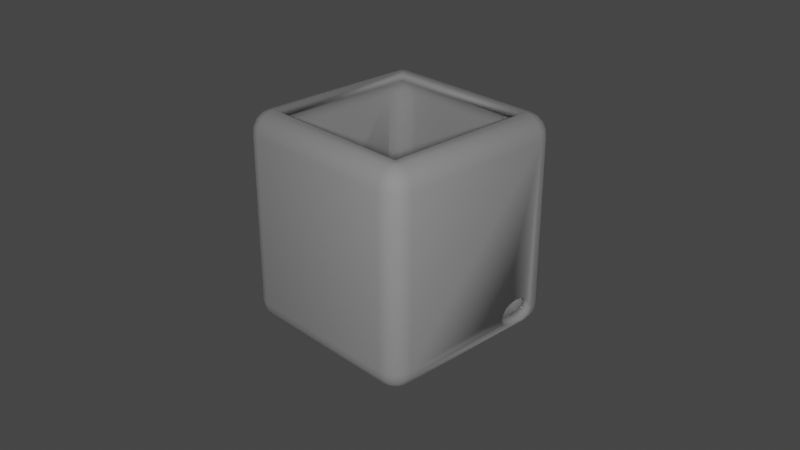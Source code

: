 # Source: arduino.blend  (saved by Blender 2.93.21; exported with 4.5.12 LTS)
import bpy
from mathutils import Matrix  # noqa: F401  (used for matrix-valued properties, if any)

bpy.ops.wm.read_factory_settings(use_empty=True)
scene = bpy.context.scene
scene.name = 'Scene'

# ---- collections
col_miscellanous = bpy.data.collections.new('miscellanous'); scene.collection.children.link(col_miscellanous)
col_essai_1 = bpy.data.collections.new('essai 1'); scene.collection.children.link(col_essai_1)
col_lampes = bpy.data.collections.new('lampes'); col_essai_1.children.link(col_lampes)

# ---- world
world_world = bpy.data.worlds.new('World'); scene.world = world_world
world_world.use_nodes = True; world_world.node_tree.nodes.clear()
_N = world_world.node_tree.nodes; _L = world_world.node_tree.links
n0 = _N.new('ShaderNodeOutputWorld'); n0.name = 'World Output'; n0.location = (300, 300)
n1 = _N.new('ShaderNodeBackground'); n1.name = 'Background'; n1.location = (10, 300)
n1.inputs[0].default_value = (0.05088, 0.05088, 0.05088, 1.0)
_L.new(n1.outputs[0], n0.inputs[0])
n0.is_active_output = True
world_world.color = (0.05088, 0.05088, 0.05088)
world_world.use_sun_shadow = False
world_world.sun_shadow_jitter_overblur = 0.0

# ---- cameras
cam_camera = bpy.data.cameras.new('Camera')
cam_camera.clip_end = 100.0
cam_camera.ortho_scale = 7.314

# ---- lights
light_point = bpy.data.lights.new('Point', 'POINT')
light_point.transmission_factor = 0.0
light_point.energy = 1000.0
light_point.shadow_soft_size = 0.25
light_point.shadow_maximum_resolution = 0.006
light_point.use_absolute_resolution = True
light_trilamp_back = bpy.data.lights.new('TriLamp-Back', 'AREA')
light_trilamp_back.transmission_factor = 0.0
light_trilamp_back.energy = 1.178
light_trilamp_back.shadow_soft_size = 0.25
light_trilamp_back.shadow_maximum_resolution = 0.006
light_trilamp_back.use_absolute_resolution = True
light_trilamp_fill = bpy.data.lights.new('TriLamp-Fill', 'AREA')
light_trilamp_fill.transmission_factor = 0.0
light_trilamp_fill.energy = 1.178
light_trilamp_fill.shadow_soft_size = 0.25
light_trilamp_fill.shadow_maximum_resolution = 0.006
light_trilamp_fill.use_absolute_resolution = True
light_trilamp_key = bpy.data.lights.new('TriLamp-Key', 'AREA')
light_trilamp_key.transmission_factor = 0.0
light_trilamp_key.energy = 2.356
light_trilamp_key.shadow_soft_size = 0.25
light_trilamp_key.shadow_maximum_resolution = 0.006
light_trilamp_key.use_absolute_resolution = True

# ---- meshes
me_roundcube = bpy.data.meshes.new('Roundcube')
me_roundcube.from_pydata([(0.9155, 0.9155, -0.9155), (0.8577, 0.9354, -0.9354), (0.8, 0.9414, -0.9414), (-0.8, 0.9414, -0.9414), (-0.8577, 0.9354, -0.9354), (0.9354, 0.9354, -0.8577), (0.8677, 0.9756, -0.8677), (0.8, 0.9871, -0.8707), (-0.8, 0.9871, -0.8707), (-0.8677, 0.9756, -0.8677), (0.9414, 0.9414, -0.8), (0.9414, 0.9414, 0.8), (0.8707, 0.9871, -0.8), (0.8707, 0.9871, 0.8), (0.8, 1.0, 0.8), (0.8, 1.0, -0.8), (-0.8, 1.0, -0.8), (-0.8, 1.0, 0.8), (-0.8707, 0.9871, -0.8), (-0.8707, 0.9871, 0.8), (0.9354, 0.9354, 0.8577), (0.8677, 0.9756, 0.8677), (0.8, 0.9871, 0.8707), (-0.8, 0.9871, 0.8707), (-0.8677, 0.9756, 0.8677), (-0.9155, 0.9155, -0.9155), (-0.9354, 0.8577, -0.9354), (-0.9414, 0.8, -0.9414), (-0.9414, -0.8, -0.9414), (-0.9354, -0.8577, -0.9354), (-0.9354, 0.9354, -0.8577), (-0.9756, 0.8677, -0.8677), (-0.9871, 0.8, -0.8707), (-0.9871, -0.8, -0.8707), (-0.9756, -0.8677, -0.8677), (-0.9414, 0.9414, -0.8), (-0.9414, 0.9414, 0.8), (-0.9871, 0.8707, -0.8), (-0.9871, 0.8707, 0.8), (-1.0, 0.8, 0.8), (-1.0, 0.8, -0.8), (-1.0, -0.8, -0.8), (-1.0, -0.8, 0.8), (-0.9871, -0.8707, -0.8), (-0.9871, -0.8707, 0.8), (-0.9354, 0.9354, 0.8577), (-0.9756, 0.8677, 0.8677), (-0.9871, 0.8, 0.8707), (-0.9871, -0.8, 0.8707), (-0.9756, -0.8677, 0.8677), (-0.9155, -0.9155, -0.9155), (-0.8577, -0.9354, -0.9354), (-0.8, -0.9414, -0.9414), (0.8, -0.9414, -0.9414), (0.8577, -0.9354, -0.9354), (-0.9354, -0.9354, -0.8577), (-0.8677, -0.9756, -0.8677), (-0.8, -0.9871, -0.8707), (0.8, -0.9871, -0.8707), (0.8677, -0.9756, -0.8677), (-0.9414, -0.9414, -0.8), (-0.9414, -0.9414, 0.8), (-0.8707, -0.9871, -0.8), (-0.8707, -0.9871, 0.8), (-0.8, -1.0, 0.8), (-0.8, -1.0, -0.8), (0.8, -1.0, -0.8), (0.8, -1.0, 0.8), (0.8707, -0.9871, -0.8), (0.8707, -0.9871, 0.8), (-0.9354, -0.9354, 0.8577), (-0.8677, -0.9756, 0.8677), (-0.8, -0.9871, 0.8707), (0.8, -0.9871, 0.8707), (0.8677, -0.9756, 0.8677), (0.9155, -0.9155, -0.9155), (0.9354, -0.8577, -0.9354), (0.9414, -0.8, -0.9414), (0.9414, 0.8, -0.9414), (0.9354, 0.8577, -0.9354), (0.9354, -0.9354, -0.8577), (0.9756, -0.8677, -0.8677), (0.9871, -0.8, -0.8707), (0.9871, 0.8, -0.8707), (0.9756, 0.8677, -0.8677), (0.9414, -0.9414, -0.8), (0.9414, -0.9414, 0.8), (0.9871, -0.8707, -0.8), (0.9871, -0.8707, 0.8), (1.0, -0.8, 0.8), (1.0, -0.8, -0.8), (1.0, 0.8, 0.8), (0.9871, 0.8707, -0.8), (0.9871, 0.8707, 0.8), (0.9354, -0.9354, 0.8577), (0.9756, -0.8677, 0.8677), (0.9871, -0.8, 0.8707), (0.9871, 0.8, 0.8707), (0.9756, 0.8677, 0.8677), (0.8677, -0.8677, -0.9756), (0.8, -0.8707, -0.9871), (-0.8, -0.8707, -0.9871), (-0.8677, -0.8677, -0.9756), (0.8707, -0.8, -0.9871), (0.8707, 0.8, -0.9871), (0.8, 0.8, -1.0), (0.8, -0.8, -1.0), (-0.8, -0.8, -1.0), (-0.8, 0.8, -1.0), (-0.8707, -0.8, -0.9871), (-0.8707, 0.8, -0.9871), (0.8677, 0.8677, -0.9756), (0.8, 0.8707, -0.9871), (-0.8, 0.8707, -0.9871), (-0.8677, 0.8677, -0.9756), (0.9155, 0.9155, 0.9155), (0.8577, 0.9354, 0.9354), (0.8, 0.9414, 0.9414), (-0.8, 0.9414, 0.9414), (-0.8577, 0.9354, 0.9354), (-0.9155, 0.9155, 0.9155), (0.9354, 0.8577, 0.9354), (0.8677, 0.8677, 0.9756), (0.8, 0.8707, 0.9871), (-0.8, 0.8707, 0.9871), (-0.8677, 0.8677, 0.9756), (-0.9354, 0.8577, 0.9354), (0.9414, 0.8, 0.9414), (0.9414, -0.8, 0.9414), (0.8707, 0.8, 0.9871), (0.8707, -0.8, 0.9871), (0.8, -0.8, 1.0), (0.8, 0.8, 1.0), (-0.8, 0.8, 1.0), (-0.8, -0.8, 1.0), (-0.8707, 0.8, 0.9871), (-0.8707, -0.8, 0.9871), (-0.9414, 0.8, 0.9414), (-0.9414, -0.8, 0.9414), (0.9354, -0.8577, 0.9354), (0.8677, -0.8677, 0.9756), (0.8, -0.8707, 0.9871), (-0.8, -0.8707, 0.9871), (-0.8677, -0.8677, 0.9756), (-0.9354, -0.8577, 0.9354), (0.9155, -0.9155, 0.9155), (0.8577, -0.9354, 0.9354), (0.8, -0.9414, 0.9414), (-0.8, -0.9414, 0.9414), (-0.8577, -0.9354, 0.9354), (-0.9155, -0.9155, 0.9155), (0.987, 0.987, -0.987), (0.9248, 1.008, -1.008), (1.008, 1.008, -0.9248), (-0.9248, 1.008, -1.008), (-0.9355, 1.052, -0.9355), (0.9388, 1.064, -0.8625), (0.9388, 1.064, 0.8625), (0.8625, 1.078, -0.8625), (-0.8625, 1.064, -0.9388), (-0.8625, 1.078, -0.8625), (-0.8625, 1.078, 0.8625), (-0.9388, 1.064, -0.8625), (1.008, 1.008, 0.9248), (0.9355, 1.052, 0.9355), (0.9355, -1.052, 0.9355), (0.9248, -1.008, 1.008), (1.008, -1.008, -0.9248), (1.052, -0.9355, -0.9355), (-0.987, 0.987, -0.987), (-1.015, -0.8625, -1.015), (-1.008, -0.9248, -1.008), (-1.064, -0.8625, -0.9388), (-1.052, -0.9355, -0.9355), (-1.008, -1.008, -0.9248), (-1.015, 1.015, 0.8625), (-1.064, 0.9388, 0.8625), (-1.064, 0.8625, -0.9388), (-1.078, 0.8625, -0.8625), (-1.078, -0.8625, -0.8625), (-1.008, 1.008, 0.9248), (-0.8625, 1.064, 0.9388), (-0.9355, 1.052, 0.9355), (-0.8625, -1.015, -1.015), (0.8625, -1.015, -1.015), (-0.8625, -1.064, -0.9388), (-1.015, -1.015, -0.8625), (-1.015, -1.015, 0.8625), (-0.9355, -1.052, -0.9355), (-0.9388, -1.064, -0.8625), (-0.8625, -1.078, 0.8625), (-0.8625, -1.078, -0.8625), (0.8625, -1.078, 0.8625), (0.9388, -1.064, -0.8625), (0.9388, -1.064, 0.8625), (-0.8625, -1.064, 0.9388), (0.8625, -1.064, 0.9388), (1.008, -0.9248, -1.008), (1.015, -0.8625, -1.015), (-0.9388, 1.064, 0.8625), (1.008, 0.9248, -1.008), (1.015, -1.015, -0.8625), (1.064, -0.9388, 0.8625), (1.078, -0.8625, 0.8625), (1.052, 0.9355, -0.9355), (1.064, 0.9388, -0.8625), (1.078, 0.8625, 0.8625), (1.064, 0.9388, 0.8625), (-1.064, -0.8625, 0.9388), (-1.052, -0.9355, 0.9355), (1.052, -0.9355, 0.9355), (1.064, -0.8625, 0.9388), (1.064, 0.8625, 0.9388), (1.052, 0.9355, 0.9355), (0.9355, -0.9355, -1.052), (0.8625, -0.9388, -1.064), (-0.8625, -0.9388, -1.064), (0.9388, -0.8625, -1.064), (0.9388, 0.8625, -1.064), (0.8625, -0.8625, -1.078), (-0.8625, -0.8625, -1.078), (-0.8625, 0.8625, -1.078), (-0.9355, 0.9355, 1.052), (-1.008, 0.9248, 1.008), (0.9355, 0.9355, -1.052), (0.8625, 0.9388, -1.064), (-0.9355, 0.9355, -1.052), (0.987, 0.987, 0.987), (0.9248, 1.008, 1.008), (-0.9248, 1.008, 1.008), (-0.987, 0.987, 0.987), (1.008, 0.9248, 1.008), (0.8625, 0.9388, 1.064), (-0.8625, 0.9388, 1.064), (1.015, 0.8625, 1.015), (1.015, -0.8625, 1.015), (0.9388, 0.8625, 1.064), (0.8625, 0.8625, 1.078), (0.8625, -0.8625, 1.078), (-0.8625, -0.8625, 1.078), (-0.9388, 0.8625, 1.064), (-0.9388, -0.8625, 1.064), (-1.015, 0.8625, 1.015), (-1.015, -0.8625, 1.015), (1.008, -0.9248, 1.008), (0.9355, -0.9355, 1.052), (0.8625, -0.9388, 1.064), (-0.9355, -0.9355, 1.052), (-1.008, -0.9248, 1.008), (0.987, -0.987, 0.987), (-0.8625, -1.015, 1.015), (-0.9248, -1.008, 1.008), (-1.052, 0.9355, -0.9355), (-1.015, 1.015, -0.8625), (-1.064, 0.9388, -0.8625), (1.015, -1.015, 0.8625), (-0.8625, 0.8625, 1.078), (0.8625, -1.064, -0.9388), (0.9355, -1.052, -0.9355), (0.8625, 1.015, -1.015), (0.9355, 1.052, -0.9355), (1.015, 1.015, -0.8625), (0.8625, 1.078, 0.8625), (0.8625, 1.064, 0.9388), (-1.008, 0.9248, -1.008), (-1.008, 1.008, -0.9248), (1.064, -0.8625, -0.9388), (-1.078, -0.8625, 0.8625), (-1.064, -0.9388, -0.8625), (-1.052, 0.9355, 0.9355), (-0.987, -0.987, -0.987), (0.9248, -1.008, -1.008), (-0.9388, -1.064, 0.8625), (0.8625, -1.078, -0.8625), (-1.008, -1.008, 0.9248), (1.015, 0.8625, -1.015), (1.064, -0.9388, -0.8625), (1.078, -0.8625, -0.8625), (-0.9355, -0.9355, -1.052), (0.8625, 0.8625, -1.078), (-0.9388, 0.8625, -1.064), (-0.8625, 0.9388, -1.064), (0.8625, 1.015, 1.015), (0.9355, 0.9355, 1.052), (0.9388, -0.8625, 1.064), (-0.9388, -0.8625, -1.064), (0.8625, -1.015, 1.015), (-0.987, -0.987, 0.987), (-0.8625, 1.015, -1.015), (0.8625, 1.064, -0.9388), (1.015, 1.015, 0.8625), (-1.015, 0.8625, -1.015), (-1.078, 0.8625, 0.8625), (-1.064, -0.9388, 0.8625), (-1.064, 0.8625, 0.9388), (1.064, 0.8625, -0.9388), (-0.9248, -1.008, -1.008), (-0.9355, -1.052, 0.9355), (0.987, -0.987, -0.987), (1.078, 0.8625, -0.8625), (1.008, -1.008, 0.9248), (-0.8625, 1.015, 1.015), (-0.8625, -0.9388, 1.064), (1.078, 0.4991, -0.7053), (1.0, 0.4991, -0.7036), (0.9871, 0.4294, -0.8707), (0.9871, 0.7898, -0.8707), (1.0, 0.469, -0.7203), (1.078, 0.469, -0.722), (0.9622, 0.469, -0.9092), (0.9751, 0.4443, -0.8892), (1.0, 0.4443, -0.7406), (1.078, 0.4443, -0.7424), (0.9516, 0.4991, -0.9257), (0.9437, 0.5335, -0.9379), (0.9414, 0.5508, -0.9414), (0.9516, 0.7201, -0.9257), (0.9751, 0.775, -0.8892), (0.9437, 0.6857, -0.9379), (0.9622, 0.7502, -0.9092), (0.9414, 0.6684, -0.9414), (1.0, 0.4259, -0.7638), (1.078, 0.4259, -0.7656), (0.9972, 0.4108, -0.8151), (1.0, 0.413, -0.8), (1.0, 0.4146, -0.789), (1.078, 0.4146, -0.7907), (0.9879, 0.4259, -0.8663), (0.9925, 0.4146, -0.8412), (0.9906, 0.8, -0.8515), (0.9879, 0.7933, -0.8663), (0.9916, 0.8047, -0.8412), (0.9957, 0.8085, -0.8151), (0.9989, 0.8063, -0.8), (1.078, 0.4108, -0.8169), (1.078, 0.4146, -0.8431), (1.0, 0.5335, -0.6912), (1.0, 0.6096, -0.681), (1.0, 0.6857, -0.6912), (1.0, 0.6484, -0.6835), (1.0, 0.7502, -0.7203), (1.0, 0.7933, -0.7638), (1.0, 0.8, -0.7786), (1.0, 0.775, -0.7406), (1.0, 0.7201, -0.7036), (1.077, 0.4259, -0.8683), (1.078, 0.4233, -0.8625), (1.0, 0.5708, -0.6835), (0.9991, 0.8047, -0.789), (0.9314, 0.6096, -0.9479), (0.9353, 0.5708, -0.9454), (0.9353, 0.6484, -0.9454), (1.073, 0.4443, -0.8914), (1.057, 0.6096, -0.9507), (1.069, 0.469, -0.9116), (1.064, 0.5284, -0.9388), (1.058, 0.5708, -0.9481), (1.063, 0.5335, -0.9406), (1.063, 0.6857, -0.9406), (1.064, 0.6909, -0.9388), (1.058, 0.6484, -0.9481), (1.066, 0.4991, -0.9283), (1.069, 0.7502, -0.9116), (1.066, 0.7201, -0.9283), (1.073, 0.775, -0.8914), (1.077, 0.7933, -0.8683), (1.078, 0.7959, -0.8625), (1.078, 0.5708, -0.6853), (1.078, 0.5335, -0.6929), (1.078, 0.6484, -0.6853), (1.078, 0.7201, -0.7053), (1.078, 0.7502, -0.722), (1.078, 0.6857, -0.6929), (1.078, 0.7933, -0.7656), (1.078, 0.8085, -0.8169), (1.078, 0.8047, -0.7907), (1.078, 0.8047, -0.8431), (1.078, 0.775, -0.7424), (1.078, 0.6096, -0.6827), (-0.9996, -0.244, -0.8024), (-1.0, -0.244, -0.8), (-0.9981, -0.2374, -0.8106), (-0.9956, -0.1784, -0.8242), (-0.9965, -0.2143, -0.8189), (-0.9953, -0.1425, -0.8258), (-0.9981, 0.7645, -0.8106), (-0.9996, 0.7711, -0.8024), (-1.0, 0.7711, -0.8), (-0.9953, 0.6696, -0.8258), (-0.9956, 0.7055, -0.8242), (-0.9965, 0.7414, -0.8189), (-1.0, 0.7645, -0.6068), (-1.0, 0.7711, -0.6151), (-1.0, 0.6696, -0.5917), (-1.0, 0.7055, -0.5932), (-1.0, 0.7414, -0.5986), (-1.0, -0.244, -0.6151), (-1.0, -0.2374, -0.6068), (-1.0, -0.2143, -0.5986), (-1.0, -0.1425, -0.5917), (-1.0, -0.1784, -0.5932), (-1.078, -0.244, -0.8024), (-1.078, -0.2374, -0.8106), (-1.078, -0.244, -0.6151), (-1.078, -0.1784, -0.8242), (-1.078, -0.2143, -0.8189), (-1.078, -0.1784, -0.5932), (-1.078, -0.2143, -0.5986), (-1.078, -0.2374, -0.6068), (-1.078, 0.6696, -0.8258), (-1.078, -0.1425, -0.5917), (-1.078, -0.1425, -0.8258), (-1.078, 0.7711, -0.8024), (-1.078, 0.7645, -0.8106), (-1.078, 0.7055, -0.8242), (-1.078, 0.7414, -0.8189), (-1.078, 0.7645, -0.6068), (-1.078, 0.7711, -0.6151), (-1.078, 0.6696, -0.5917), (-1.078, 0.7055, -0.5932), (-1.078, 0.7414, -0.5986)], [], [(0, 5, 6, 1), (1, 6, 7, 2), (2, 7, 8, 3), (3, 8, 9, 4), (4, 9, 30, 25), (5, 10, 12, 6), (6, 12, 15, 7), (7, 15, 16, 8), (8, 16, 18, 9), (9, 18, 35, 30), (10, 11, 13, 12), (12, 13, 14, 15), (15, 14, 17, 16), (16, 17, 19, 18), (18, 19, 36, 35), (11, 20, 21, 13), (13, 21, 22, 14), (14, 22, 23, 17), (17, 23, 24, 19), (19, 24, 45, 36), (20, 115, 116, 21), (21, 116, 117, 22), (22, 117, 118, 23), (23, 118, 119, 24), (24, 119, 120, 45), (25, 30, 31, 26), (26, 31, 32, 27), (27, 32, 33, 28), (28, 33, 34, 29), (29, 34, 55, 50), (30, 35, 37, 31), (31, 37, 40, 32), (41, 33, 32, 40, 387, 386, 385, 390, 389, 388, 384, 382, 383, 381, 379, 380), (33, 41, 43, 34), (34, 43, 60, 55), (35, 36, 38, 37), (37, 38, 39, 40), (387, 40, 39, 42, 41, 380, 396, 397, 398, 400, 399, 393, 394, 395, 391, 392), (41, 42, 44, 43), (43, 44, 61, 60), (36, 45, 46, 38), (38, 46, 47, 39), (39, 47, 48, 42), (42, 48, 49, 44), (44, 49, 70, 61), (45, 120, 126, 46), (46, 126, 137, 47), (47, 137, 138, 48), (48, 138, 144, 49), (49, 144, 150, 70), (50, 55, 56, 51), (51, 56, 57, 52), (52, 57, 58, 53), (53, 58, 59, 54), (54, 59, 80, 75), (55, 60, 62, 56), (56, 62, 65, 57), (57, 65, 66, 58), (58, 66, 68, 59), (59, 68, 85, 80), (60, 61, 63, 62), (62, 63, 64, 65), (65, 64, 67, 66), (66, 67, 69, 68), (68, 69, 86, 85), (61, 70, 71, 63), (63, 71, 72, 64), (64, 72, 73, 67), (67, 73, 74, 69), (69, 74, 94, 86), (70, 150, 149, 71), (71, 149, 148, 72), (72, 148, 147, 73), (73, 147, 146, 74), (74, 146, 145, 94), (75, 80, 81, 76), (76, 81, 82, 77), (306, 83, 78, 320, 318, 316, 319, 317), (315, 77, 82, 305, 310, 309, 313, 314), (78, 83, 84, 79), (79, 84, 5, 0), (80, 85, 87, 81), (81, 87, 90, 82), (329, 83, 306), (329, 306, 330), (305, 82, 90, 324, 323, 328, 327), (333, 92, 84, 83, 329, 331, 332), (84, 92, 10, 5), (85, 86, 88, 87), (87, 88, 89, 90), (324, 90, 89, 91, 342, 341, 343, 340, 344, 338, 339, 337, 347, 336, 304, 307, 311, 321, 325), (91, 93, 92, 333, 348, 342), (92, 93, 11, 10), (86, 94, 95, 88), (88, 95, 96, 89), (89, 96, 97, 91), (91, 97, 98, 93), (93, 98, 20, 11), (94, 145, 139, 95), (95, 139, 128, 96), (96, 128, 127, 97), (97, 127, 121, 98), (98, 121, 115, 20), (75, 76, 99, 54), (54, 99, 100, 53), (53, 100, 101, 52), (52, 101, 102, 51), (51, 102, 29, 50), (76, 77, 103, 99), (99, 103, 106, 100), (100, 106, 107, 101), (101, 107, 109, 102), (102, 109, 28, 29), (320, 78, 104, 103, 77, 315, 350, 349, 351), (103, 104, 105, 106), (106, 105, 108, 107), (107, 108, 110, 109), (109, 110, 27, 28), (78, 79, 111, 104), (104, 111, 112, 105), (105, 112, 113, 108), (108, 113, 114, 110), (110, 114, 26, 27), (79, 0, 1, 111), (111, 1, 2, 112), (112, 2, 3, 113), (113, 3, 4, 114), (114, 4, 25, 26), (115, 121, 122, 116), (116, 122, 123, 117), (117, 123, 124, 118), (118, 124, 125, 119), (119, 125, 126, 120), (121, 127, 129, 122), (122, 129, 132, 123), (123, 132, 133, 124), (124, 133, 135, 125), (125, 135, 137, 126), (127, 128, 130, 129), (129, 130, 131, 132), (151, 152, 260, 153), (133, 134, 136, 135), (135, 136, 138, 137), (128, 139, 140, 130), (130, 140, 141, 131), (131, 141, 142, 134), (134, 142, 143, 136), (136, 143, 144, 138), (139, 145, 146, 140), (140, 146, 147, 141), (141, 147, 148, 142), (142, 148, 149, 143), (143, 149, 150, 144), (152, 259, 289, 260), (259, 288, 159, 289), (288, 154, 155, 159), (154, 169, 265, 155), (153, 260, 156, 261), (260, 289, 158, 156), (289, 159, 160, 158), (159, 155, 162, 160), (155, 265, 253, 162), (261, 156, 157, 290), (156, 158, 262, 157), (158, 160, 161, 262), (160, 162, 199, 161), (162, 253, 175, 199), (290, 157, 164, 163), (157, 262, 263, 164), (262, 161, 181, 263), (161, 199, 182, 181), (199, 175, 180, 182), (163, 164, 228, 227), (164, 263, 282, 228), (263, 181, 301, 282), (181, 182, 229, 301), (182, 180, 230, 229), (169, 264, 252, 265), (264, 291, 177, 252), (291, 170, 172, 177), (170, 171, 173, 172), (171, 270, 174, 173), (265, 252, 254, 253), (252, 177, 178, 254), (177, 172, 179, 178), (172, 173, 268, 179), (173, 174, 186, 268), (253, 254, 176, 175), (254, 178, 292, 176), (401, 179, 267, 292, 178, 412, 417, 416, 420, 419, 418, 410, 406, 407, 408, 403), (178, 179, 401, 402, 405, 404, 411, 409, 414, 415, 413, 412), (179, 268, 293, 267), (268, 186, 187, 293), (175, 176, 269, 180), (176, 292, 294, 269), (292, 267, 208, 294), (267, 293, 209, 208), (293, 187, 274, 209), (180, 269, 223, 230), (269, 294, 242, 223), (294, 208, 243, 242), (208, 209, 248, 243), (209, 274, 287, 248), (270, 296, 188, 174), (296, 183, 185, 188), (183, 184, 257, 185), (184, 271, 258, 257), (271, 298, 167, 258), (174, 188, 189, 186), (188, 185, 191, 189), (185, 257, 273, 191), (257, 258, 193, 273), (258, 167, 201, 193), (186, 189, 272, 187), (189, 191, 190, 272), (191, 273, 192, 190), (273, 193, 194, 192), (193, 201, 255, 194), (187, 272, 297, 274), (272, 190, 195, 297), (190, 192, 196, 195), (192, 194, 165, 196), (194, 255, 300, 165), (274, 297, 251, 287), (297, 195, 250, 251), (195, 196, 286, 250), (196, 165, 166, 286), (165, 300, 249, 166), (298, 197, 168, 167), (197, 198, 266, 168), (266, 198, 275, 295, 359, 358, 360, 353, 356, 357, 355), (275, 200, 204, 295), (200, 151, 153, 204), (167, 168, 276, 201), (168, 266, 277, 276), (363, 359, 295, 299, 366, 365, 364, 362), (277, 266, 355, 361, 354, 352, 345, 346), (295, 204, 205, 299), (204, 153, 261, 205), (201, 276, 202, 255), (276, 277, 203, 202), (376, 366, 299, 206, 203, 277, 346, 335, 334, 326, 322, 312, 308, 303, 368, 367, 378, 369, 372, 370, 371, 377, 373, 375, 374), (299, 205, 207, 206), (205, 261, 290, 207), (255, 202, 210, 300), (202, 203, 211, 210), (203, 206, 212, 211), (206, 207, 213, 212), (207, 290, 163, 213), (300, 210, 244, 249), (210, 211, 235, 244), (211, 212, 234, 235), (212, 213, 231, 234), (213, 163, 227, 231), (298, 271, 214, 197), (271, 184, 215, 214), (184, 183, 216, 215), (183, 296, 278, 216), (296, 270, 171, 278), (197, 214, 217, 198), (214, 215, 219, 217), (215, 216, 220, 219), (216, 278, 285, 220), (278, 171, 170, 285), (198, 217, 218, 275), (217, 219, 279, 218), (219, 220, 221, 279), (220, 285, 280, 221), (285, 170, 291, 280), (275, 218, 224, 200), (218, 279, 225, 224), (279, 221, 281, 225), (221, 280, 226, 281), (280, 291, 264, 226), (200, 224, 152, 151), (224, 225, 259, 152), (225, 281, 288, 259), (281, 226, 154, 288), (226, 264, 169, 154), (227, 228, 283, 231), (228, 282, 232, 283), (282, 301, 233, 232), (301, 229, 222, 233), (229, 230, 223, 222), (231, 283, 236, 234), (283, 232, 237, 236), (232, 233, 256, 237), (233, 222, 240, 256), (222, 223, 242, 240), (234, 236, 284, 235), (236, 237, 238, 284), (256, 240, 241, 239), (240, 242, 243, 241), (235, 284, 245, 244), (284, 238, 246, 245), (238, 239, 302, 246), (239, 241, 247, 302), (241, 243, 248, 247), (244, 245, 166, 249), (245, 246, 286, 166), (246, 302, 250, 286), (302, 247, 251, 250), (247, 248, 287, 251), (133, 132, 237, 256), (134, 133, 256, 239), (132, 131, 238, 237), (131, 134, 239, 238), (375, 348, 333, 332, 374), (373, 341, 342, 348, 375), (343, 341, 373, 377), (343, 377, 371, 340), (340, 371, 370, 344), (344, 370, 372, 338), (338, 372, 369, 339), (339, 369, 378, 337), (337, 378, 367, 347), (347, 367, 368, 336), (303, 304, 336, 368), (304, 303, 308, 307), (307, 308, 312, 311), (311, 312, 322, 321), (321, 322, 326, 325), (324, 325, 326, 334, 323), (323, 334, 335, 328), (328, 335, 346, 345, 327), (305, 327, 345, 352, 310), (309, 310, 352, 354), (313, 309, 354, 361), (314, 313, 361, 355, 357), (350, 315, 314, 357, 356), (350, 356, 353, 349), (360, 351, 349, 353), (318, 320, 351, 360, 358), (359, 363, 316, 318, 358), (362, 319, 316, 363), (364, 317, 319, 362), (330, 306, 317, 364, 365), (331, 329, 330, 365, 366, 376), (374, 332, 331, 376), (390, 385, 413, 415), (385, 386, 412, 413), (386, 387, 392, 417, 412), (392, 391, 416, 417), (416, 391, 395, 420), (381, 383, 405, 402), (379, 381, 402, 401), (403, 396, 380, 379, 401), (408, 397, 396, 403), (407, 398, 397, 408), (383, 382, 404, 405), (382, 384, 411, 404), (384, 388, 409, 411), (388, 389, 414, 409), (389, 390, 415, 414), (420, 395, 394, 419), (419, 394, 393, 418), (399, 410, 418, 393), (410, 399, 400, 406), (406, 400, 398, 407)])
me_roundcube.polygons.foreach_set('use_smooth', [1, 1, 1, 1, 1, 1, 1, 1, 1, 1, 1, 1, 1, 1, 1, 1, 1, 1, 1, 1, 1, 1, 1, 1, 1, 1, 1, 1, 1, 1, 1, 1, 1, 1, 1, 1, 1, 1, 1, 1, 1, 1, 1, 1, 1, 1, 1, 1, 1, 1, 1, 1, 1, 1, 1, 1, 1, 1, 1, 1, 1, 1, 1, 1, 1, 1, 1, 1, 1, 1, 1, 1, 1, 1, 1, 1, 1, 1, 1, 1, 1, 1, 1, 1, 1, 1, 1, 1, 1, 1, 1, 1, 1, 1, 1, 1, 1, 1, 1, 1, 1, 1, 1, 1, 1, 1, 1, 1, 1, 1, 1, 1, 1, 1, 1, 1, 1, 1, 1, 1, 1, 1, 1, 1, 1, 1, 1, 1, 1, 1, 1, 1, 1, 1, 1, 1, 1, 1, 1, 1, 1, 1, 1, 1, 1, 1, 1, 1, 1, 1, 1, 1, 1, 1, 1, 1, 1, 1, 1, 1, 1, 1, 1, 1, 1, 1, 1, 1, 1, 1, 1, 1, 1, 1, 1, 1, 1, 1, 1, 1, 1, 1, 1, 1, 1, 1, 1, 1, 1, 1, 1, 1, 1, 1, 1, 1, 1, 1, 1, 1, 1, 1, 1, 1, 1, 1, 1, 1, 1, 1, 1, 1, 1, 1, 1, 1, 1, 1, 1, 1, 1, 1, 1, 1, 1, 1, 1, 1, 1, 1, 1, 1, 1, 1, 1, 1, 1, 1, 1, 1, 1, 1, 1, 1, 1, 1, 1, 1, 1, 1, 1, 1, 1, 1, 1, 1, 1, 1, 1, 1, 1, 1, 1, 1, 1, 1, 1, 1, 1, 1, 1, 1, 1, 1, 1, 1, 1, 1, 1, 1, 1, 1, 1, 1, 1, 1, 1, 1, 1, 1, 1, 1, 1, 1, 1, 1, 1, 1, 1, 1, 1, 1, 1, 1, 1, 1, 1, 1, 1, 1, 1, 1, 1, 1, 1, 1, 1, 1, 1, 1, 1, 1, 1, 1, 1, 1, 1, 1, 1, 1, 1, 1, 1, 1, 1, 1, 1, 1, 1, 0, 0, 0, 0, 0, 0, 0, 0, 0, 0, 0, 0, 0, 0, 0, 0, 0, 0, 0, 0])
_uv = me_roundcube.uv_layers.new(name='UVMap')
_uv.uv.foreach_set('vector', [0.0, 0.0, 0.0, 0.0, 0.0, 0.0, 0.0, 0.0, 0.0, 0.0, 0.0, 0.0, 0.0, 0.0, 0.0, 0.0, 0.0, 0.0, 0.0, 0.0, 0.0, 0.0, 0.0, 0.0, 0.0, 0.0, 0.0, 0.0, 0.0, 0.0, 0.0, 0.0, 0.0, 0.0, 0.0, 0.0, 0.0, 0.0, 0.0, 0.0, 0.0, 0.0, 0.0, 0.0, 0.0, 0.0, 0.0, 0.0, 0.0, 0.0, 0.0, 0.0, 0.0, 0.0, 0.0, 0.0, 0.0, 0.0, 0.0, 0.0, 0.0, 0.0, 0.0, 0.0, 0.0, 0.0, 0.0, 0.0, 0.0, 0.0, 0.0, 0.0, 0.0, 0.0, 0.0, 0.0, 0.0, 0.0, 0.0, 0.0, 0.0, 0.0, 0.0, 0.0, 0.0, 0.0, 0.0, 0.0, 0.0, 0.0, 0.0, 0.0, 0.0, 0.0, 0.0, 0.0, 0.0, 0.0, 0.0, 0.0, 0.0, 0.0, 0.0, 0.0, 0.0, 0.0, 0.0, 0.0, 0.0, 0.0, 0.0, 0.0, 0.0, 0.0, 0.0, 0.0, 0.0, 0.0, 0.0, 0.0, 0.0, 0.0, 0.0, 0.0, 0.0, 0.0, 0.0, 0.0, 0.0, 0.0, 0.0, 0.0, 0.0, 0.0, 0.0, 0.0, 0.0, 0.0, 0.0, 0.0, 0.0, 0.0, 0.0, 0.0, 0.0, 0.0, 0.0, 0.0, 0.0, 0.0, 0.0, 0.0, 0.0, 0.0, 0.0, 0.0, 0.0, 0.0, 0.0, 0.0, 0.0, 0.0, 0.0, 0.0, 0.0, 0.0, 0.0, 0.0, 0.0, 0.0, 0.0, 0.0, 0.0, 0.0, 0.0, 0.0, 0.0, 0.0, 0.0, 0.0, 0.0, 0.0, 0.0, 0.0, 0.0, 0.0, 0.0, 0.0, 0.0, 0.0, 0.0, 0.0, 0.0, 0.0, 0.0, 0.0, 0.0, 0.0, 0.0, 0.0, 0.0, 0.0, 0.0, 0.0, 0.0, 0.0, 0.0, 0.0, 0.0, 0.0, 0.0, 0.0, 0.0, 0.0, 0.0, 0.0, 0.0, 0.0, 0.0, 0.0, 0.0, 0.0, 0.0, 0.0, 0.0, 0.0, 0.0, 0.0, 0.0, 0.0, 0.0, 0.0, 0.0, 0.0, 0.0, 0.0, 0.0, 0.0, 0.0, 0.0, 0.0, 0.0, 0.0, 0.0, 0.0, 0.0, 0.0, 0.0, 0.0, 0.0, 0.0, 0.0, 0.0, 0.0, 0.0, 0.0, 0.0, 0.0, 0.0, 0.0, 0.0, 0.0, 0.0, 0.0, 0.0, 0.0, 0.0, 0.0, 0.0, 0.0, 0.0, 0.0, 0.0, 0.0, 0.0, 0.0, 0.0, 0.0, 0.0, 0.0, 0.0, 0.0, 0.0, 0.0, 0.0, 0.0, 0.0, 0.0, 0.0, 0.0, 0.0, 0.0, 0.0, 0.0, 0.0, 0.0, 0.0, 0.0, 0.0, 0.0, 0.0, 0.0, 0.0, 0.0, 0.0, 0.0, 0.0, 0.0, 0.0, 0.0, 0.0, 0.0, 0.0, 0.0, 0.0, 0.0, 0.0, 0.0, 0.0, 0.0, 0.0, 0.0, 0.0, 0.0, 0.0, 0.0, 0.0, 0.0, 0.0, 0.0, 0.0, 0.0, 0.0, 0.0, 0.0, 0.0, 0.0, 0.0, 0.0, 0.0, 0.0, 0.0, 0.0, 0.0, 0.0, 0.0, 0.0, 0.0, 0.0, 0.0, 0.0, 0.0, 0.0, 0.0, 0.0, 0.0, 0.0, 0.0, 0.0, 0.0, 0.0, 0.0, 0.0, 0.0, 0.0, 0.0, 0.0, 0.0, 0.0, 0.0, 0.0, 0.0, 0.0, 0.0, 0.0, 0.0, 0.0, 0.0, 0.0, 0.0, 0.0, 0.0, 0.0, 0.0, 0.0, 0.0, 0.0, 0.0, 0.0, 0.0, 0.0, 0.0, 0.0, 0.0, 0.0, 0.0, 0.0, 0.0, 0.0, 0.0, 0.0, 0.0, 0.0, 0.0, 0.0, 0.0, 0.0, 0.0, 0.0, 0.0, 0.0, 0.0, 0.0, 0.0, 0.0, 0.0, 0.0, 0.0, 0.0, 0.0, 0.0, 0.0, 0.0, 0.0, 0.0, 0.0, 0.0, 0.0, 0.0, 0.0, 0.0, 0.0, 0.0, 0.0, 0.0, 0.0, 0.0, 0.0, 0.0, 0.0, 0.0, 0.0, 0.0, 0.0, 0.0, 0.0, 0.0, 0.0, 0.0, 0.0, 0.0, 0.0, 0.0, 0.0, 0.0, 0.0, 0.0, 0.0, 0.0, 0.0, 0.0, 0.0, 0.0, 0.0, 0.0, 0.0, 0.0, 0.0, 0.0, 0.0, 0.0, 0.0, 0.0, 0.0, 0.0, 0.0, 0.0, 0.0, 0.0, 0.0, 0.0, 0.0, 0.0, 0.0, 0.0, 0.0, 0.0, 0.0, 0.0, 0.0, 0.0, 0.0, 0.0, 0.0, 0.0, 0.0, 0.0, 0.0, 0.0, 0.0, 0.0, 0.0, 0.0, 0.0, 0.0, 0.0, 0.0, 0.0, 0.0, 0.0, 0.0, 0.0, 0.0, 0.0, 0.0, 0.0, 0.0, 0.0, 0.0, 0.0, 0.0, 0.0, 0.0, 0.0, 0.0, 0.0, 0.0, 0.0, 0.0, 0.0, 0.0, 0.0, 0.0, 0.0, 0.0, 0.0, 0.0, 0.0, 0.0, 0.0, 0.0, 0.0, 0.0, 0.0, 0.0, 0.0, 0.0, 0.0, 0.0, 0.0, 0.0, 0.0, 0.0, 0.0, 0.0, 0.0, 0.0, 0.0, 0.0, 0.0, 0.0, 0.0, 0.0, 0.0, 0.0, 0.0, 0.0, 0.0, 0.0, 0.0, 0.0, 0.0, 0.0, 0.0, 0.0, 0.0, 0.0, 0.0, 0.0, 0.0, 0.0, 0.0, 0.0, 0.0, 0.0, 0.0, 0.0, 0.0, 0.0, 0.0, 0.0, 0.0, 0.0, 0.0, 0.0, 0.0, 0.0, 0.0, 0.0, 0.0, 0.0, 0.0, 0.0, 0.0, 0.0, 0.0, 0.0, 0.0, 0.0, 0.0, 0.0, 0.0, 0.0, 0.0, 0.0, 0.0, 0.0, 0.0, 0.0, 0.0, 0.0, 0.0, 0.0, 0.0, 0.0, 0.0, 0.0, 0.0, 0.0, 0.0, 0.0, 0.0, 0.0, 0.0, 0.0, 0.0, 0.0, 0.0, 0.0, 0.0, 0.0, 0.0, 0.0, 0.0, 0.0, 0.0, 0.0, 0.0, 0.0, 0.0, 0.0, 0.0, 0.0, 0.0, 0.0, 0.0, 0.0, 0.0, 0.0, 0.0, 0.0, 0.0, 0.0, 0.0, 0.0, 0.0, 0.0, 0.0, 0.0, 0.0, 0.0, 0.0, 0.0, 0.0, 0.0, 0.0, 0.0, 0.0, 0.0, 0.0, 0.0, 0.0, 0.0, 0.0, 0.0, 0.0, 0.0, 0.0, 0.0, 0.0, 0.0, 0.0, 0.0, 0.0, 0.0, 0.0, 0.0, 0.0, 0.0, 0.0, 0.0, 0.0, 0.0, 0.0, 0.0, 0.0, 0.0, 0.0, 0.0, 0.0, 0.0, 0.0, 0.0, 0.0, 0.0, 0.0, 0.0, 0.0, 0.0, 0.0, 0.0, 0.0, 0.0, 0.0, 0.0, 0.0, 0.0, 0.0, 0.0, 0.0, 0.0, 0.0, 0.0, 0.0, 0.0, 0.0, 0.0, 0.0, 0.0, 0.0, 0.0, 0.0, 0.0, 0.0, 0.0, 0.0, 0.0, 0.0, 0.0, 0.0, 0.0, 0.0, 0.0, 0.0, 0.0, 0.0, 0.0, 0.0, 0.0, 0.0, 0.0, 0.0, 0.0, 0.0, 0.0, 0.0, 0.0, 0.0, 0.0, 0.0, 0.0, 0.0, 0.0, 0.0, 0.0, 0.0, 0.0, 0.0, 0.0, 0.0, 0.0, 0.0, 0.0, 0.0, 0.0, 0.0, 0.0, 0.0, 0.0, 0.0, 0.0, 0.0, 0.0, 0.0, 0.0, 0.0, 0.0, 0.0, 0.0, 0.0, 0.0, 0.0, 0.0, 0.0, 0.0, 0.0, 0.0, 0.0, 0.0, 0.0, 0.0, 0.0, 0.0, 0.0, 0.0, 0.0, 0.0, 0.0, 0.0, 0.0, 0.0, 0.0, 0.0, 0.0, 0.0, 0.0, 0.0, 0.0, 0.0, 0.0, 0.0, 0.0, 0.0, 0.0, 0.0, 0.0, 0.0, 0.0, 0.0, 0.0, 0.0, 0.0, 0.0, 0.0, 0.0, 0.0, 0.0, 0.0, 0.0, 0.0, 0.0, 0.0, 0.0, 0.0, 0.0, 0.0, 0.0, 0.0, 0.0, 0.0, 0.0, 0.0, 0.0, 0.0, 0.0, 0.0, 0.0, 0.0, 0.0, 0.0, 0.0, 0.0, 0.0, 0.0, 0.0, 0.0, 0.0, 0.0, 0.0, 0.0, 0.0, 0.0, 0.0, 0.0, 0.0, 0.0, 0.0, 0.0, 0.0, 0.0, 0.0, 0.0, 0.0, 0.0, 0.0, 0.0, 0.0, 0.0, 0.0, 0.0, 0.0, 0.0, 0.0, 0.0, 0.0, 0.0, 0.0, 0.0, 0.0, 0.0, 0.0, 0.0, 0.0, 0.0, 0.0, 0.0, 0.0, 0.0, 0.0, 0.0, 0.0, 0.0, 0.0, 0.0, 0.0, 0.0, 0.0, 0.0, 0.0, 0.0, 0.0, 0.0, 0.0, 0.0, 0.0, 0.0, 0.0, 0.0, 0.0, 0.0, 0.0, 0.0, 0.0, 0.0, 0.0, 0.0, 0.0, 0.0, 0.0, 0.0, 0.0, 0.0, 0.0, 0.0, 0.0, 0.0, 0.0, 0.0, 0.0, 0.0, 0.0, 0.0, 0.0, 0.0, 0.0, 0.0, 0.0, 0.0, 0.0, 0.0, 0.0, 0.0, 0.0, 0.0, 0.0, 0.0, 0.0, 0.0, 0.0, 0.0, 0.0, 0.0, 0.0, 0.0, 0.0, 0.0, 0.0, 0.0, 0.0, 0.0, 0.0, 0.0, 0.0, 0.0, 0.0, 0.0, 0.0, 0.0, 0.0, 0.0, 0.0, 0.0, 0.0, 0.0, 0.0, 0.0, 0.0, 0.0, 0.0, 0.0, 0.0, 0.0, 0.0, 0.0, 0.0, 0.0, 0.0, 0.0, 0.0, 0.0, 0.0, 0.0, 0.0, 0.0, 0.0, 0.0, 0.0, 0.0, 0.0, 0.0, 0.0, 0.0, 0.0, 0.0, 0.0, 0.0, 0.0, 0.0, 0.0, 0.0, 0.0, 0.0, 0.0, 0.0, 0.0, 0.0, 0.0, 0.0, 0.0, 0.0, 0.0, 0.0, 0.0, 0.0, 0.0, 0.0, 0.0, 0.0, 0.0, 0.0, 0.0, 0.0, 0.0, 0.0, 0.0, 0.0, 0.0, 0.0, 0.0, 0.0, 0.0, 0.0, 0.0, 0.0, 0.0, 0.0, 0.0, 0.0, 0.0, 0.0, 0.0, 0.0, 0.0, 0.0, 0.0, 0.0, 0.0, 0.0, 0.0, 0.0, 0.0, 0.0, 0.0, 0.0, 0.0, 0.0, 0.0, 0.0, 0.0, 0.0, 0.0, 0.0, 0.0, 0.0, 0.0, 0.0, 0.0, 0.0, 0.0, 0.0, 0.0, 0.0, 0.0, 0.0, 0.0, 0.0, 0.0, 0.0, 0.0, 0.0, 0.0, 0.0, 0.0, 0.0, 0.0, 0.0, 0.0, 0.0, 0.0, 0.0, 0.0, 0.0, 0.0, 0.0, 0.0, 0.0, 0.0, 0.0, 0.0, 0.0, 0.0, 0.0, 0.0, 0.0, 0.0, 0.0, 0.0, 0.0, 0.0, 0.0, 0.0, 0.0, 0.0, 0.0, 0.0, 0.0, 0.0, 0.0, 0.0, 0.0, 0.0, 0.0, 0.0, 0.0, 0.0, 0.0, 0.0, 0.0, 0.0, 0.0, 0.0, 0.0, 0.0, 0.0, 0.0, 0.0, 0.0, 0.0, 0.0, 0.0, 0.0, 0.0, 0.0, 0.0, 0.0, 0.0, 0.0, 0.0, 0.0, 0.0, 0.0, 0.0, 0.0, 0.0, 0.0, 0.0, 0.0, 0.0, 0.0, 0.0, 0.0, 0.0, 0.0, 0.0, 0.0, 0.0, 0.0, 0.0, 0.0, 0.0, 0.0, 0.0, 0.0, 0.0, 0.0, 0.0, 0.0, 0.0, 0.0, 0.0, 0.0, 0.0, 0.0, 0.0, 0.0, 0.0, 0.0, 0.0, 0.0, 0.0, 0.0, 0.0, 0.0, 0.0, 0.0, 0.0, 0.0, 0.0, 0.0, 0.0, 0.0, 0.0, 0.0, 0.0, 0.0, 0.0, 0.0, 0.0, 0.0, 0.0, 0.0, 0.0, 0.0, 0.0, 0.0, 0.0, 0.0, 0.0, 0.0, 0.0, 0.0, 0.0, 0.0, 0.0, 0.0, 0.0, 0.0, 0.0, 0.0, 0.0, 0.0, 0.0, 0.0, 0.0, 0.0, 0.0, 0.0, 0.0, 0.0, 0.0, 0.0, 0.0, 0.0, 0.0, 0.0, 0.0, 0.0, 0.0, 0.0, 0.0, 0.0, 0.0, 0.0, 0.0, 0.0, 0.0, 0.0, 0.0, 0.0, 0.0, 0.0, 0.0, 0.0, 0.0, 0.0, 0.0, 0.0, 0.0, 0.0, 0.0, 0.0, 0.0, 0.0, 0.0, 0.0, 0.0, 0.0, 0.0, 0.0, 0.0, 0.0, 0.0, 0.0, 0.0, 0.0, 0.0, 0.0, 0.0, 0.0, 0.0, 0.0, 0.0, 0.0, 0.0, 0.0, 0.0, 0.0, 0.0, 0.0, 0.0, 0.0, 0.0, 0.0, 0.0, 0.0, 0.0, 0.0, 0.0, 0.0, 0.0, 0.0, 0.0, 0.0, 0.0, 0.0, 0.0, 0.0, 0.0, 0.0, 0.0, 0.0, 0.0, 0.0, 0.0, 0.0, 0.0, 0.0, 0.0, 0.0, 0.0, 0.0, 0.0, 0.0, 0.0, 0.0, 0.0, 0.0, 0.0, 0.0, 0.0, 0.0, 0.0, 0.0, 0.0, 0.0, 0.0, 0.0, 0.0, 0.0, 0.0, 0.0, 0.0, 0.0, 0.0, 0.0, 0.0, 0.0, 0.0, 0.0, 0.0, 0.0, 0.0, 0.0, 0.0, 0.0, 0.0, 0.0, 0.0, 0.0, 0.0, 0.0, 0.0, 0.0, 0.0, 0.0, 0.0, 0.0, 0.0, 0.0, 0.0, 0.0, 0.0, 0.0, 0.0, 0.0, 0.0, 0.0, 0.0, 0.0, 0.0, 0.0, 0.0, 0.0, 0.0, 0.0, 0.0, 0.0, 0.0, 0.0, 0.0, 0.0, 0.0, 0.0, 0.0, 0.0, 0.0, 0.0, 0.0, 0.0, 0.0, 0.0, 0.0, 0.0, 0.0, 0.0, 0.0, 0.0, 0.0, 0.0, 0.0, 0.0, 0.0, 0.0, 0.0, 0.0, 0.0, 0.0, 0.0, 0.0, 0.0, 0.0, 0.0, 0.0, 0.0, 0.0, 0.0, 0.0, 0.0, 0.0, 0.0, 0.0, 0.0, 0.0, 0.0, 0.0, 0.0, 0.0, 0.0, 0.0, 0.0, 0.0, 0.0, 0.0, 0.0, 0.0, 0.0, 0.0, 0.0, 0.0, 0.0, 0.0, 0.0, 0.0, 0.0, 0.0, 0.0, 0.0, 0.0, 0.0, 0.0, 0.0, 0.0, 0.0, 0.0, 0.0, 0.0, 0.0, 0.0, 0.0, 0.0, 0.0, 0.0, 0.0, 0.0, 0.0, 0.0, 0.0, 0.0, 0.0, 0.0, 0.0, 0.0, 0.0, 0.0, 0.0, 0.0, 0.0, 0.0, 0.0, 0.0, 0.0, 0.0, 0.0, 0.0, 0.0, 0.0, 0.0, 0.0, 0.0, 0.0, 0.0, 0.0, 0.0, 0.0, 0.0, 0.0, 0.0, 0.0, 0.0, 0.0, 0.0, 0.0, 0.0, 0.0, 0.0, 0.0, 0.0, 0.0, 0.0, 0.0, 0.0, 0.0, 0.0, 0.0, 0.0, 0.0, 0.0, 0.0, 0.0, 0.0, 0.0, 0.0, 0.0, 0.0, 0.0, 0.0, 0.0, 0.0, 0.0, 0.0, 0.0, 0.0, 0.0, 0.0, 0.0, 0.0, 0.0, 0.0, 0.0, 0.0, 0.0, 0.0, 0.0, 0.0, 0.0, 0.0, 0.0, 0.0, 0.0, 0.0, 0.0, 0.0, 0.0, 0.0, 0.0, 0.0, 0.0, 0.0, 0.0, 0.0, 0.0, 0.0, 0.0, 0.0, 0.0, 0.0, 0.0, 0.0, 0.0, 0.0, 0.0, 0.0, 0.0, 0.0, 0.0, 0.0, 0.0, 0.0, 0.0, 0.0, 0.0, 0.0, 0.0, 0.0, 0.0, 0.0, 0.0, 0.0, 0.0, 0.0, 0.0, 0.0, 0.0, 0.0, 0.0, 0.0, 0.0, 0.0, 0.0, 0.0, 0.0, 0.0, 0.0, 0.0, 0.0, 0.0, 0.0, 0.0, 0.0, 0.0, 0.0, 0.0, 0.0, 0.0, 0.0, 0.0, 0.0, 0.0, 0.0, 0.0, 0.0, 0.0, 0.0, 0.0, 0.0, 0.0, 0.0, 0.0, 0.0, 0.0, 0.0, 0.0, 0.0, 0.0, 0.0, 0.0, 0.0, 0.0, 0.0, 0.0, 0.0, 0.0, 0.0, 0.0, 0.0, 0.0, 0.0, 0.0, 0.0, 0.0, 0.0, 0.0, 0.0, 0.0, 0.0, 0.0, 0.0, 0.0, 0.0, 0.0, 0.0, 0.0, 0.0, 0.0, 0.0, 0.0, 0.0, 0.0, 0.0, 0.0, 0.0, 0.0, 0.0, 0.0, 0.0, 0.0, 0.0, 0.0, 0.0, 0.0, 0.0, 0.0, 0.0, 0.0, 0.0, 0.0, 0.0, 0.0, 0.0, 0.0, 0.0, 0.0, 0.0, 0.0, 0.0, 0.0, 0.0, 0.0, 0.0, 0.0, 0.0, 0.0, 0.0, 0.0, 0.0, 0.0, 0.0, 0.0, 0.0, 0.0, 0.0, 0.0, 0.0, 0.0, 0.0, 0.0, 0.0, 0.0, 0.0, 0.0, 0.0, 0.0, 0.0, 0.0, 0.0, 0.0, 0.0, 0.0, 0.0, 0.0, 0.0, 0.0, 0.0, 0.0, 0.0, 0.0, 0.0, 0.0, 0.0, 0.0, 0.0, 0.0, 0.0, 0.0, 0.0, 0.0, 0.0, 0.0, 0.0, 0.0, 0.0, 0.0, 0.0, 0.0, 0.0, 0.0, 0.0, 0.0, 0.0, 0.0, 0.0, 0.0, 0.0, 0.0, 0.0, 0.0, 0.0, 0.0, 0.0, 0.0, 0.0, 0.0, 0.0, 0.0, 0.0, 0.0, 0.0, 0.0, 0.0, 0.0, 0.0, 0.0, 0.0, 0.0, 0.0, 0.0, 0.0, 0.0, 0.0, 0.0, 0.0, 0.0, 0.0, 0.0, 0.0, 0.0, 0.0, 0.0, 0.0, 0.0, 0.0, 0.0, 0.0, 0.0, 0.0, 0.0, 0.0, 0.0, 0.0, 0.0, 0.0, 0.0, 0.0, 0.0, 0.0, 0.0, 0.0, 0.0, 0.0, 0.0, 0.0, 0.0, 0.0, 0.0, 0.0, 0.0, 0.0, 0.0, 0.0, 0.0, 0.0, 0.0, 0.0, 0.0, 0.0, 0.0, 0.0, 0.0, 0.0, 0.0, 0.0, 0.0, 0.0, 0.0, 0.0, 0.0, 0.0, 0.0, 0.0, 0.0, 0.0, 0.0, 0.0, 0.0, 0.0, 0.0, 0.0, 0.0, 0.0, 0.0, 0.0, 0.0, 0.0, 0.0, 0.0, 0.0, 0.0, 0.0, 0.0, 0.0, 0.0, 0.0, 0.0, 0.0, 0.0, 0.0, 0.0, 0.0, 0.0, 0.0, 0.0, 0.0, 0.0, 0.0, 0.0, 0.0, 0.0, 0.0, 0.0, 0.0, 0.0, 0.0, 0.0, 0.0, 0.0, 0.0, 0.0, 0.0, 0.0, 0.0, 0.0, 0.0, 0.0, 0.0, 0.0, 0.0, 0.0, 0.0, 0.0, 0.0, 0.0, 0.0, 0.0, 0.0, 0.0, 0.0, 0.0, 0.0, 0.0, 0.0, 0.0, 0.0, 0.0, 0.0, 0.0, 0.0, 0.0, 0.0, 0.0, 0.0, 0.0, 0.0, 0.0, 0.0, 0.0, 0.0, 0.0, 0.0, 0.0, 0.0, 0.0, 0.0, 0.0, 0.0, 0.0, 0.0, 0.0, 0.0, 0.0, 0.0, 0.0, 0.0, 0.0, 0.0, 0.0, 0.0, 0.0, 0.0, 0.0, 0.0, 0.0, 0.0, 0.0, 0.0, 0.0, 0.0, 0.0, 0.0, 0.0, 0.0, 0.0, 0.0, 0.0, 0.0, 0.0, 0.0, 0.0, 0.0, 0.0, 0.0, 0.0, 0.0, 0.0, 0.0, 0.0, 0.0, 0.0, 0.0, 0.0, 0.0, 0.0, 0.0, 0.0, 0.0, 0.0, 0.0, 0.0, 0.0, 0.0, 0.0, 0.0, 0.0, 0.0, 0.0, 0.0, 0.0, 0.0, 0.0, 0.0, 0.0, 0.0, 0.0, 0.0, 0.0, 0.0, 0.0, 0.0, 0.0, 0.0, 0.0, 0.0, 0.0, 0.0, 0.0, 0.0, 0.0, 0.0, 0.0, 0.0, 0.0, 0.0, 0.0, 0.0, 0.0, 0.0, 0.0, 0.0, 0.0, 0.0, 0.0, 0.0, 0.0, 0.0, 0.0, 0.0, 0.0, 0.0, 0.0, 0.0, 0.0, 0.0, 0.0, 0.0, 0.0, 0.0, 0.0, 0.0, 0.0, 0.0, 0.0, 0.0, 0.0, 0.0, 0.0, 0.0, 0.0, 0.0, 0.0, 0.0, 0.0, 0.0, 0.0, 0.0, 0.0, 0.0, 0.0, 0.0, 0.0, 0.0, 0.0, 0.0, 0.0, 0.0, 0.0, 0.0, 0.0, 0.0, 0.0, 0.0, 0.0, 0.0, 0.0, 0.0, 0.0, 0.0, 0.0, 0.0, 0.0, 0.0, 0.0, 0.0, 0.0, 0.0, 0.0, 0.0, 0.0, 0.0, 0.0, 0.0, 0.0, 0.0, 0.0, 0.0, 0.0, 0.0, 0.0, 0.0, 0.0, 0.0, 0.0, 0.0, 0.0, 0.0, 0.0, 0.0, 0.0, 0.0, 0.0, 0.0, 0.0, 0.0, 0.0, 0.0, 0.0, 0.0, 0.0, 0.0, 0.0, 0.0, 0.0, 0.0, 0.0, 0.0, 0.0, 0.0, 0.0, 0.0, 0.0, 0.0, 0.0, 0.0, 0.0, 0.0, 0.0, 0.0, 0.0, 0.0, 0.0, 0.0, 0.0, 0.0, 0.0, 0.0, 0.0, 0.0, 0.0, 0.0, 0.0, 0.0, 0.0, 0.0, 0.0, 0.0, 0.0, 0.0, 0.0, 0.0, 0.0, 0.0, 0.0, 0.0, 0.0, 0.0, 0.0, 0.0, 0.0, 0.0, 0.0, 0.0, 0.0, 0.0, 0.0, 0.0, 0.0, 0.0, 0.0, 0.0, 0.0, 0.0, 0.0, 0.0, 0.0, 0.0, 0.0, 0.0, 0.0, 0.0, 0.0, 0.0, 0.0, 0.0, 0.0, 0.0, 0.0, 0.0, 0.0, 0.0, 0.0, 0.0, 0.0, 0.0, 0.0, 0.0, 0.0, 0.0, 0.0, 0.0, 0.0, 0.0, 0.0, 0.0, 0.0, 0.0, 0.0, 0.0, 0.0, 0.0, 0.0, 0.0, 0.0, 0.0, 0.0, 0.0, 0.0, 0.0, 0.0, 0.0, 0.0, 0.0, 0.0, 0.0, 0.0, 0.0, 0.0, 0.0, 0.0, 0.0, 0.0, 0.0, 0.0, 0.0, 0.0, 0.0, 0.0, 0.0, 0.0, 0.0, 0.0, 0.0, 0.0, 0.0, 0.0, 0.0, 0.0, 0.0, 0.0, 0.0, 0.0, 0.0, 0.0, 0.0, 0.0, 0.0, 0.0, 0.0, 0.0, 0.0, 0.0, 0.0, 0.0, 0.0, 0.0, 0.0, 0.0, 0.0, 0.0, 0.0, 0.0, 0.0, 0.0, 0.0, 0.0, 0.0, 0.0, 0.0, 0.0, 0.0, 0.0, 0.0, 0.0, 0.0, 0.0, 0.0, 0.0, 0.0, 0.0, 0.0, 0.0, 0.0, 0.0, 0.0, 0.0, 0.0, 0.0, 0.0, 0.0, 0.0, 0.0, 0.0, 0.0, 0.0, 0.0, 0.0, 0.0, 0.0, 0.0, 0.0, 0.0, 0.0, 0.0, 0.0, 0.0, 0.0, 0.0, 0.0, 0.0, 0.0, 0.0, 0.0, 0.0, 0.0, 0.0, 0.0, 0.0, 0.0, 0.0, 0.0, 0.0, 0.0, 0.0, 0.0, 0.0, 0.0, 0.0, 0.0, 0.0, 0.0, 0.0, 0.0, 0.0, 0.0, 0.0, 0.0, 0.0, 0.0, 0.0, 0.0, 0.0, 0.0, 0.0, 0.0, 0.0, 0.0, 0.0, 0.0, 0.0, 0.0, 0.0, 0.0, 0.0, 0.0, 0.0, 0.0, 0.0, 0.0, 0.0, 0.0, 0.0, 0.0, 0.0, 0.0, 0.0, 0.0, 0.0, 0.0, 0.0, 0.0, 0.0, 0.0, 0.0, 0.0, 0.0, 0.0, 0.0, 0.0, 0.0, 0.0, 0.0, 0.0, 0.0, 0.0, 0.0, 0.0, 0.0, 0.0, 0.0, 0.0, 0.0, 0.0, 0.0, 0.0, 0.0, 0.0, 0.0, 0.0, 0.0, 0.0, 0.0, 0.0, 0.0, 0.0, 0.0, 0.0, 0.0, 0.0, 0.0, 0.0, 0.0, 0.0, 0.0, 0.0, 0.0, 0.0, 0.0, 0.0, 0.0, 0.0, 0.0, 0.0, 0.0, 0.0, 0.0, 0.0, 0.0, 0.0, 0.0, 0.0, 0.0, 0.0, 0.0, 0.0, 0.0, 0.0, 0.0, 0.0, 0.0, 0.0, 0.0, 0.0, 0.0, 0.0, 0.0, 0.0, 0.0, 0.0, 0.0, 0.0, 0.0, 0.0, 0.0, 0.0, 0.0, 0.0, 0.0, 0.0, 0.0, 0.0, 0.0, 0.0, 0.0, 0.0, 0.0, 0.0, 0.0, 0.0, 0.0, 0.0, 0.0, 0.0, 0.0, 0.0, 0.0, 0.0, 0.0, 0.0, 0.0, 0.0, 0.0, 0.0, 0.0, 0.0, 0.0, 0.0, 0.0, 0.0, 0.0, 0.0, 0.0, 0.0, 0.0, 0.0, 0.0, 0.0, 0.0, 0.0, 0.0, 0.0, 0.0, 0.0, 0.0, 0.0, 0.0, 0.0, 0.0, 0.0, 0.0, 0.0, 0.0, 0.0, 0.0, 0.0, 0.0, 0.0, 0.0, 0.0, 0.0, 0.0, 0.0, 0.0, 0.0, 0.0, 0.0, 0.0, 0.0, 0.0, 0.0, 0.0, 0.0, 0.0, 0.0, 0.0, 0.0, 0.0, 0.0, 0.0, 0.0, 0.0, 0.0, 0.0, 0.0, 0.0, 0.0, 0.0, 0.0, 0.0, 0.0, 0.0, 0.0, 0.0, 0.0, 0.0, 0.0, 0.0, 0.0, 0.0, 0.0, 0.0, 0.0, 0.0, 0.0, 0.0, 0.0, 0.0, 0.0, 0.0, 0.0, 0.0, 0.0, 0.0, 0.0, 0.0, 0.0, 0.0, 0.0, 0.0, 0.0, 0.0, 0.0, 0.0, 0.0, 0.0, 0.0, 0.0, 0.0, 0.9688, 0.6022, 0.9688, 0.7016, 0.9819, 0.7013, 1.0, 0.7043, 1.0, 0.6006, 0.9375, 0.6038, 0.9375, 0.7021, 0.9559, 0.7011, 0.9688, 0.7016, 0.9688, 0.6022, 0.9062, 0.7035, 0.9375, 0.7021, 0.9375, 0.6038, 0.9062, 0.6052, 0.9062, 0.7035, 0.9062, 0.6052, 0.875, 0.6064, 0.875, 0.7047, 0.875, 0.7047, 0.875, 0.6064, 0.8438, 0.6075, 0.8438, 0.7058, 0.8438, 0.7058, 0.8438, 0.6075, 0.8125, 0.6082, 0.8125, 0.7065, 0.8125, 0.7065, 0.8125, 0.6082, 0.7812, 0.6087, 0.7812, 0.707, 0.7812, 0.707, 0.7812, 0.6087, 0.75, 0.6089, 0.75, 0.7072, 0.75, 0.7072, 0.75, 0.6089, 0.7188, 0.6087, 0.7188, 0.707, 0.7188, 0.707, 0.7188, 0.6087, 0.6875, 0.6082, 0.6875, 0.7065, 0.6562, 0.6075, 0.6562, 0.7058, 0.6875, 0.7065, 0.6875, 0.6082, 0.6562, 0.7058, 0.6562, 0.6075, 0.625, 0.6064, 0.625, 0.7047, 0.625, 0.7047, 0.625, 0.6064, 0.5938, 0.6052, 0.5938, 0.7035, 0.5938, 0.7035, 0.5938, 0.6052, 0.5625, 0.6038, 0.5625, 0.7021, 0.5625, 0.7021, 0.5625, 0.6038, 0.5312, 0.6022, 0.5312, 0.7005, 0.5181, 0.6998, 0.5312, 0.7005, 0.5312, 0.6022, 0.5, 0.6006, 0.5, 0.7024, 0.5, 0.7024, 0.5, 0.6006, 0.4688, 0.599, 0.4688, 0.7067, 0.4688, 0.7067, 0.4688, 0.599, 0.4447, 0.5978, 0.4375, 0.5988, 0.4375, 0.711, 0.4315, 0.7117, 0.4375, 0.711, 0.4375, 0.5988, 0.4062, 0.6026, 0.4062, 0.7256, 0.375, 0.7406, 0.4062, 0.7256, 0.4062, 0.6026, 0.375, 0.606, 0.3438, 0.7529, 0.375, 0.7406, 0.375, 0.606, 0.3438, 0.6088, 0.3125, 0.7621, 0.3438, 0.7529, 0.3438, 0.6088, 0.3172, 0.6106, 0.3125, 0.612, 0.2812, 0.7722, 0.298, 0.7647, 0.3125, 0.7621, 0.3125, 0.612, 0.2812, 0.6176, 0.2812, 0.7722, 0.2812, 0.6176, 0.25, 0.6195, 0.25, 0.7769, 0.2188, 0.6176, 0.2188, 0.7722, 0.25, 0.7769, 0.25, 0.6195, 0.1875, 0.7621, 0.202, 0.7647, 0.2188, 0.7722, 0.2188, 0.6176, 0.1875, 0.612, 0.1828, 0.6106, 0.1562, 0.6088, 0.1562, 0.7529, 0.1875, 0.7621, 0.1875, 0.612, 0.125, 0.606, 0.125, 0.7406, 0.1562, 0.7529, 0.1562, 0.6088, 0.09375, 0.6026, 0.09375, 0.7256, 0.125, 0.7406, 0.125, 0.606, 0.0625, 0.711, 0.06849, 0.7117, 0.09375, 0.7256, 0.09375, 0.6026, 0.0625, 0.5988, 0.03125, 0.7078, 0.04411, 0.7085, 0.0625, 0.711, 0.0625, 0.5988, 0.05533, 0.5978, 0.03125, 0.599, 0.0, 0.6006, 0.0, 0.7043, 0.03125, 0.7078, 0.03125, 0.599, 0.0, 0.0, 0.0, 0.0, 0.0, 0.0, 0.0, 0.0, 0.0, 0.0, 0.0, 0.0, 0.0, 0.0, 0.0, 0.0, 0.0, 0.0, 0.0, 0.0, 0.0, 0.0, 0.0, 0.0, 0.0, 0.0, 0.0, 0.0, 0.0, 0.0, 0.0, 0.0, 0.0, 0.0, 0.0, 0.0, 0.0, 0.0, 0.0, 0.0, 0.0, 0.0, 0.0, 0.0, 0.0, 0.0, 0.0, 0.0, 0.0, 0.0, 0.0, 0.0, 0.0, 0.0, 0.0, 0.0, 0.0, 0.0, 0.0, 0.0, 0.0, 0.0, 0.0, 0.0, 0.0, 0.0, 0.0, 0.0, 0.0, 0.0, 0.0, 0.0, 0.0, 0.0, 0.0, 0.0, 0.0, 0.0, 0.0, 0.0, 0.0, 0.0, 0.0, 0.0, 0.0, 0.0, 0.0, 0.0, 0.0, 0.0, 0.0, 0.0, 0.0, 0.0, 0.0, 0.0, 0.0, 0.0, 0.0, 0.0, 0.0, 0.0, 0.0, 0.0, 0.0, 0.0, 0.0, 0.0, 0.0, 0.0, 0.0, 0.0, 0.0, 0.0, 0.0, 0.0, 0.0, 0.0, 0.0, 0.0, 0.0, 0.0, 0.0, 0.0, 0.0, 0.0, 0.0, 0.0, 0.0, 0.0, 0.0, 0.0, 0.0, 0.0, 0.0, 0.0, 0.0, 0.0, 0.0, 0.0, 0.0, 0.0, 0.0, 0.0, 0.0, 0.0, 0.0, 0.0, 0.0, 0.0, 0.0, 0.0, 0.0, 0.0, 0.0, 0.0, 0.0, 0.0, 0.0, 0.0, 0.0, 0.0, 0.0, 0.0])
me_roundcube.use_remesh_fix_poles = True
me_roundcube.use_remesh_preserve_attributes = False
me_roundcube.update()

# ---- objects
ob_camera = bpy.data.objects.new('Camera', cam_camera)
ob_main = bpy.data.objects.new('main', me_roundcube)
ob_point = bpy.data.objects.new('Point', light_point)
ob_trilamp_back = bpy.data.objects.new('TriLamp-Back', light_trilamp_back)
ob_trilamp_fill = bpy.data.objects.new('TriLamp-Fill', light_trilamp_fill)
ob_trilamp_key = bpy.data.objects.new('TriLamp-Key', light_trilamp_key)

# ---- transforms, parenting, visibility, modifiers, constraints
ob_camera.location = (7.359, -6.926, 4.958)
ob_camera.rotation_euler = (1.109, 0.0, 0.8149)
ob_camera.lock_rotations_4d = False
ob_camera.empty_display_type = 'ARROWS'
ob_camera.color = (0.0, 0.0, 0.0, 0.0)
ob_camera.display_type = 'WIRE'
ob_camera.lineart.crease_threshold = 0.0
ob_main.location = (0.0, 0.0, 0.0)
ob_main.scale = (1.0, 1.0, 1.079)
ob_point.location = (7.375, -6.928, 4.851)
ob_trilamp_back.location = (-4.395, -0.9131, 5.0)
_c = ob_trilamp_back.constraints.new('TRACK_TO'); _c.name = 'Track To'
_c.target = ob_main
ob_trilamp_fill.location = (4.487, 0.136, 5.0)
_c = ob_trilamp_fill.constraints.new('TRACK_TO'); _c.name = 'Track To'
_c.target = ob_main
ob_trilamp_key.location = (1.589, -4.198, 5.0)
_c = ob_trilamp_key.constraints.new('TRACK_TO'); _c.name = 'Track To'
_c.target = ob_main

# ---- collection membership
col_miscellanous.objects.link(ob_camera)
col_essai_1.objects.link(ob_main)
col_lampes.objects.link(ob_point)
col_lampes.objects.link(ob_trilamp_back)
col_lampes.objects.link(ob_trilamp_fill)
col_lampes.objects.link(ob_trilamp_key)

# ---- scene / render settings (as saved in the file)
scene.camera = ob_camera
scene.frame_start = 1; scene.frame_end = 250; scene.frame_set(1)
scene.render.engine = 'CYCLES'
scene.render.use_render_cache = True
scene.cycles.use_denoising = False
scene.cycles.samples = 128
scene.cycles.sampling_pattern = 'TABULATED_SOBOL'
scene.cycles.use_adaptive_sampling = False
scene.cycles.use_light_tree = False
scene.eevee.taa_render_samples = 60
scene.view_settings.view_transform = 'Filmic'
bpy.context.view_layer.update()
